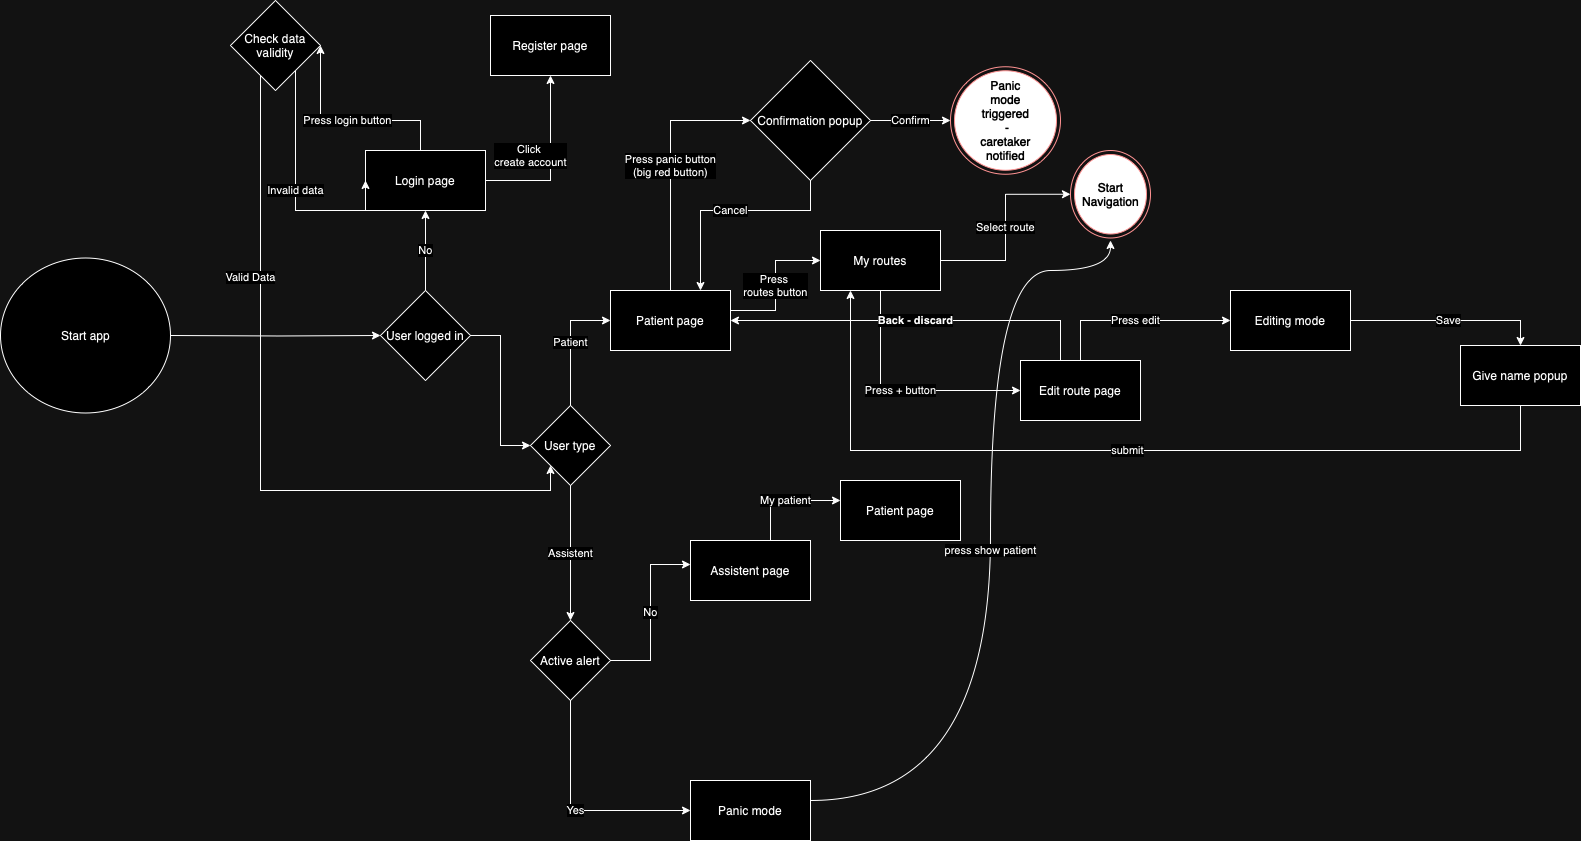

The diagram above was exported from draw.io. Its source (the exported page's mxGraphModel, read from the mxfile embedded in the PNG):
<mxGraphModel dx="2069" dy="1914" grid="1" gridSize="10" guides="1" tooltips="1" connect="1" arrows="1" fold="1" page="1" pageScale="1" pageWidth="827" pageHeight="1169" math="0" shadow="0">
  <root>
    <mxCell id="0" />
    <mxCell id="1" parent="0" />
    <mxCell id="EVdw7qV-JvH9gVDOWBqh-8" style="edgeStyle=orthogonalEdgeStyle;rounded=0;orthogonalLoop=1;jettySize=auto;html=1;entryX=0;entryY=0.5;entryDx=0;entryDy=0;" parent="1" target="EVdw7qV-JvH9gVDOWBqh-7" edge="1">
      <mxGeometry relative="1" as="geometry">
        <mxPoint x="-10" y="275" as="sourcePoint" />
      </mxGeometry>
    </mxCell>
    <mxCell id="EVdw7qV-JvH9gVDOWBqh-5" value="Click&amp;nbsp;&lt;div&gt;create account&lt;/div&gt;" style="edgeStyle=orthogonalEdgeStyle;rounded=0;orthogonalLoop=1;jettySize=auto;html=1;" parent="1" source="EVdw7qV-JvH9gVDOWBqh-4" target="EVdw7qV-JvH9gVDOWBqh-6" edge="1">
      <mxGeometry x="0.0588" y="20" relative="1" as="geometry">
        <mxPoint x="360" y="150" as="targetPoint" />
        <mxPoint as="offset" />
      </mxGeometry>
    </mxCell>
    <mxCell id="EVdw7qV-JvH9gVDOWBqh-12" value="Press login button" style="edgeStyle=orthogonalEdgeStyle;rounded=0;orthogonalLoop=1;jettySize=auto;html=1;entryX=1;entryY=0.5;entryDx=0;entryDy=0;" parent="1" source="EVdw7qV-JvH9gVDOWBqh-4" target="EVdw7qV-JvH9gVDOWBqh-11" edge="1">
      <mxGeometry relative="1" as="geometry">
        <Array as="points">
          <mxPoint x="240" y="60" />
        </Array>
      </mxGeometry>
    </mxCell>
    <mxCell id="EVdw7qV-JvH9gVDOWBqh-4" value="Login page" style="rounded=0;whiteSpace=wrap;html=1;" parent="1" vertex="1">
      <mxGeometry x="185" y="90" width="120" height="60" as="geometry" />
    </mxCell>
    <mxCell id="EVdw7qV-JvH9gVDOWBqh-6" value="Register page" style="rounded=0;whiteSpace=wrap;html=1;" parent="1" vertex="1">
      <mxGeometry x="310" y="-45" width="120" height="60" as="geometry" />
    </mxCell>
    <mxCell id="EVdw7qV-JvH9gVDOWBqh-9" value="No" style="edgeStyle=orthogonalEdgeStyle;rounded=0;orthogonalLoop=1;jettySize=auto;html=1;entryX=0.5;entryY=1;entryDx=0;entryDy=0;" parent="1" source="EVdw7qV-JvH9gVDOWBqh-7" target="EVdw7qV-JvH9gVDOWBqh-4" edge="1">
      <mxGeometry relative="1" as="geometry" />
    </mxCell>
    <mxCell id="EVdw7qV-JvH9gVDOWBqh-54" style="edgeStyle=orthogonalEdgeStyle;rounded=0;orthogonalLoop=1;jettySize=auto;html=1;entryX=0;entryY=0.5;entryDx=0;entryDy=0;" parent="1" source="EVdw7qV-JvH9gVDOWBqh-7" target="EVdw7qV-JvH9gVDOWBqh-16" edge="1">
      <mxGeometry relative="1" as="geometry" />
    </mxCell>
    <mxCell id="EVdw7qV-JvH9gVDOWBqh-7" value="User logged in" style="rhombus;whiteSpace=wrap;html=1;" parent="1" vertex="1">
      <mxGeometry x="200" y="230" width="90" height="90" as="geometry" />
    </mxCell>
    <mxCell id="EVdw7qV-JvH9gVDOWBqh-13" value="Invalid data" style="edgeStyle=orthogonalEdgeStyle;rounded=0;orthogonalLoop=1;jettySize=auto;html=1;entryX=0;entryY=0.5;entryDx=0;entryDy=0;" parent="1" source="EVdw7qV-JvH9gVDOWBqh-11" target="EVdw7qV-JvH9gVDOWBqh-4" edge="1">
      <mxGeometry relative="1" as="geometry">
        <Array as="points">
          <mxPoint x="115" y="150" />
        </Array>
      </mxGeometry>
    </mxCell>
    <mxCell id="EVdw7qV-JvH9gVDOWBqh-14" value="Valid Data" style="edgeStyle=orthogonalEdgeStyle;rounded=0;orthogonalLoop=1;jettySize=auto;html=1;entryX=0;entryY=1;entryDx=0;entryDy=0;" parent="1" source="EVdw7qV-JvH9gVDOWBqh-11" target="EVdw7qV-JvH9gVDOWBqh-16" edge="1">
      <mxGeometry x="-0.4458" y="-10" relative="1" as="geometry">
        <mxPoint x="197.5" y="470" as="targetPoint" />
        <Array as="points">
          <mxPoint x="80" y="430" />
          <mxPoint x="370" y="430" />
        </Array>
        <mxPoint as="offset" />
      </mxGeometry>
    </mxCell>
    <mxCell id="EVdw7qV-JvH9gVDOWBqh-11" value="Check data validity" style="rhombus;whiteSpace=wrap;html=1;" parent="1" vertex="1">
      <mxGeometry x="50" y="-60" width="90" height="90" as="geometry" />
    </mxCell>
    <mxCell id="EVdw7qV-JvH9gVDOWBqh-18" value="Patient" style="edgeStyle=orthogonalEdgeStyle;rounded=0;orthogonalLoop=1;jettySize=auto;html=1;" parent="1" source="EVdw7qV-JvH9gVDOWBqh-16" target="EVdw7qV-JvH9gVDOWBqh-19" edge="1">
      <mxGeometry relative="1" as="geometry">
        <mxPoint x="390" y="260" as="targetPoint" />
        <Array as="points">
          <mxPoint x="390" y="260" />
        </Array>
      </mxGeometry>
    </mxCell>
    <mxCell id="EVdw7qV-JvH9gVDOWBqh-20" value="Assistent" style="edgeStyle=orthogonalEdgeStyle;rounded=0;orthogonalLoop=1;jettySize=auto;html=1;entryX=0.5;entryY=0;entryDx=0;entryDy=0;" parent="1" source="EVdw7qV-JvH9gVDOWBqh-16" target="EVdw7qV-JvH9gVDOWBqh-41" edge="1">
      <mxGeometry relative="1" as="geometry">
        <mxPoint x="390" y="550" as="targetPoint" />
        <Array as="points">
          <mxPoint x="390" y="550" />
        </Array>
      </mxGeometry>
    </mxCell>
    <mxCell id="EVdw7qV-JvH9gVDOWBqh-16" value="User type" style="rhombus;whiteSpace=wrap;html=1;" parent="1" vertex="1">
      <mxGeometry x="350" y="345" width="80" height="80" as="geometry" />
    </mxCell>
    <mxCell id="EVdw7qV-JvH9gVDOWBqh-22" value="Press&amp;nbsp;&lt;div&gt;routes button&lt;/div&gt;" style="edgeStyle=orthogonalEdgeStyle;rounded=0;orthogonalLoop=1;jettySize=auto;html=1;" parent="1" source="EVdw7qV-JvH9gVDOWBqh-19" target="EVdw7qV-JvH9gVDOWBqh-23" edge="1">
      <mxGeometry relative="1" as="geometry">
        <mxPoint x="600" y="190" as="targetPoint" />
        <Array as="points">
          <mxPoint x="595" y="250" />
          <mxPoint x="595" y="200" />
        </Array>
      </mxGeometry>
    </mxCell>
    <mxCell id="EVdw7qV-JvH9gVDOWBqh-47" value="Press panic button&lt;div&gt;(big red button)&lt;/div&gt;" style="edgeStyle=orthogonalEdgeStyle;rounded=0;orthogonalLoop=1;jettySize=auto;html=1;" parent="1" source="EVdw7qV-JvH9gVDOWBqh-19" target="EVdw7qV-JvH9gVDOWBqh-50" edge="1">
      <mxGeometry relative="1" as="geometry">
        <mxPoint x="570" y="80" as="targetPoint" />
        <Array as="points">
          <mxPoint x="490" y="60" />
        </Array>
      </mxGeometry>
    </mxCell>
    <mxCell id="EVdw7qV-JvH9gVDOWBqh-19" value="Patient page" style="rounded=0;whiteSpace=wrap;html=1;" parent="1" vertex="1">
      <mxGeometry x="430" y="230" width="120" height="60" as="geometry" />
    </mxCell>
    <mxCell id="EVdw7qV-JvH9gVDOWBqh-26" value="My patient" style="edgeStyle=orthogonalEdgeStyle;rounded=0;orthogonalLoop=1;jettySize=auto;html=1;" parent="1" source="EVdw7qV-JvH9gVDOWBqh-21" target="EVdw7qV-JvH9gVDOWBqh-27" edge="1">
      <mxGeometry relative="1" as="geometry">
        <mxPoint x="640" y="440" as="targetPoint" />
        <Array as="points">
          <mxPoint x="590" y="510" />
          <mxPoint x="590" y="440" />
        </Array>
      </mxGeometry>
    </mxCell>
    <mxCell id="EVdw7qV-JvH9gVDOWBqh-21" value="Assistent page" style="rounded=0;whiteSpace=wrap;html=1;" parent="1" vertex="1">
      <mxGeometry x="510" y="480" width="120" height="60" as="geometry" />
    </mxCell>
    <mxCell id="EVdw7qV-JvH9gVDOWBqh-25" value="Select route" style="edgeStyle=orthogonalEdgeStyle;rounded=0;orthogonalLoop=1;jettySize=auto;html=1;entryX=0;entryY=0.5;entryDx=0;entryDy=0;" parent="1" source="EVdw7qV-JvH9gVDOWBqh-23" target="nJPOk05Z67vObKW3vsMO-5" edge="1">
      <mxGeometry relative="1" as="geometry">
        <mxPoint x="890" y="140" as="targetPoint" />
      </mxGeometry>
    </mxCell>
    <mxCell id="EVdw7qV-JvH9gVDOWBqh-23" value="My routes" style="rounded=0;whiteSpace=wrap;html=1;" parent="1" vertex="1">
      <mxGeometry x="640" y="170" width="120" height="60" as="geometry" />
    </mxCell>
    <mxCell id="EVdw7qV-JvH9gVDOWBqh-28" value="Press + button" style="edgeStyle=orthogonalEdgeStyle;rounded=0;orthogonalLoop=1;jettySize=auto;html=1;exitX=0.5;exitY=1;exitDx=0;exitDy=0;" parent="1" source="EVdw7qV-JvH9gVDOWBqh-23" target="EVdw7qV-JvH9gVDOWBqh-29" edge="1">
      <mxGeometry relative="1" as="geometry">
        <mxPoint x="830" y="350" as="targetPoint" />
        <Array as="points">
          <mxPoint x="700" y="330" />
        </Array>
      </mxGeometry>
    </mxCell>
    <mxCell id="EVdw7qV-JvH9gVDOWBqh-27" value="Patient page" style="rounded=0;whiteSpace=wrap;html=1;" parent="1" vertex="1">
      <mxGeometry x="660" y="420" width="120" height="60" as="geometry" />
    </mxCell>
    <mxCell id="EVdw7qV-JvH9gVDOWBqh-31" value="Press edit" style="edgeStyle=orthogonalEdgeStyle;rounded=0;orthogonalLoop=1;jettySize=auto;html=1;" parent="1" source="EVdw7qV-JvH9gVDOWBqh-29" target="EVdw7qV-JvH9gVDOWBqh-33" edge="1">
      <mxGeometry relative="1" as="geometry">
        <mxPoint x="1040" y="260" as="targetPoint" />
        <Array as="points">
          <mxPoint x="900" y="260" />
          <mxPoint x="1001" y="260" />
        </Array>
      </mxGeometry>
    </mxCell>
    <mxCell id="nJPOk05Z67vObKW3vsMO-6" value="Back - discard" style="edgeStyle=orthogonalEdgeStyle;rounded=0;orthogonalLoop=1;jettySize=auto;html=1;entryX=1;entryY=0.5;entryDx=0;entryDy=0;fontStyle=1" edge="1" parent="1" source="EVdw7qV-JvH9gVDOWBqh-29" target="EVdw7qV-JvH9gVDOWBqh-19">
      <mxGeometry relative="1" as="geometry">
        <Array as="points">
          <mxPoint x="880" y="260" />
        </Array>
      </mxGeometry>
    </mxCell>
    <mxCell id="EVdw7qV-JvH9gVDOWBqh-29" value="Edit route page" style="rounded=0;whiteSpace=wrap;html=1;" parent="1" vertex="1">
      <mxGeometry x="840" y="300" width="120" height="60" as="geometry" />
    </mxCell>
    <mxCell id="EVdw7qV-JvH9gVDOWBqh-39" value="Save" style="edgeStyle=orthogonalEdgeStyle;rounded=0;orthogonalLoop=1;jettySize=auto;html=1;entryX=0.5;entryY=0;entryDx=0;entryDy=0;" parent="1" source="EVdw7qV-JvH9gVDOWBqh-33" target="nJPOk05Z67vObKW3vsMO-7" edge="1">
      <mxGeometry relative="1" as="geometry">
        <mxPoint x="1370" y="340" as="targetPoint" />
      </mxGeometry>
    </mxCell>
    <mxCell id="EVdw7qV-JvH9gVDOWBqh-33" value="Editing mode" style="rounded=0;whiteSpace=wrap;html=1;" parent="1" vertex="1">
      <mxGeometry x="1050" y="230" width="120" height="60" as="geometry" />
    </mxCell>
    <mxCell id="EVdw7qV-JvH9gVDOWBqh-43" value="Yes" style="edgeStyle=orthogonalEdgeStyle;rounded=0;orthogonalLoop=1;jettySize=auto;html=1;" parent="1" source="EVdw7qV-JvH9gVDOWBqh-41" target="EVdw7qV-JvH9gVDOWBqh-44" edge="1">
      <mxGeometry relative="1" as="geometry">
        <mxPoint x="390" y="760" as="targetPoint" />
        <Array as="points">
          <mxPoint x="390" y="750" />
        </Array>
      </mxGeometry>
    </mxCell>
    <mxCell id="EVdw7qV-JvH9gVDOWBqh-41" value="Active alert" style="rhombus;whiteSpace=wrap;html=1;" parent="1" vertex="1">
      <mxGeometry x="350" y="560" width="80" height="80" as="geometry" />
    </mxCell>
    <mxCell id="EVdw7qV-JvH9gVDOWBqh-42" value="No" style="edgeStyle=orthogonalEdgeStyle;rounded=0;orthogonalLoop=1;jettySize=auto;html=1;entryX=0;entryY=0.4;entryDx=0;entryDy=0;entryPerimeter=0;" parent="1" source="EVdw7qV-JvH9gVDOWBqh-41" target="EVdw7qV-JvH9gVDOWBqh-21" edge="1">
      <mxGeometry relative="1" as="geometry" />
    </mxCell>
    <mxCell id="EVdw7qV-JvH9gVDOWBqh-45" value="press show patient" style="edgeStyle=orthogonalEdgeStyle;rounded=0;orthogonalLoop=1;jettySize=auto;html=1;entryX=0.5;entryY=1;entryDx=0;entryDy=0;curved=1;" parent="1" source="EVdw7qV-JvH9gVDOWBqh-44" edge="1">
      <mxGeometry relative="1" as="geometry">
        <mxPoint x="930" y="180" as="targetPoint" />
        <Array as="points">
          <mxPoint x="810" y="740" />
          <mxPoint x="810" y="210" />
          <mxPoint x="930" y="210" />
        </Array>
      </mxGeometry>
    </mxCell>
    <mxCell id="EVdw7qV-JvH9gVDOWBqh-44" value="Panic mode" style="rounded=0;whiteSpace=wrap;html=1;" parent="1" vertex="1">
      <mxGeometry x="510" y="720" width="120" height="60" as="geometry" />
    </mxCell>
    <mxCell id="EVdw7qV-JvH9gVDOWBqh-51" value="Confirm" style="edgeStyle=orthogonalEdgeStyle;rounded=0;orthogonalLoop=1;jettySize=auto;html=1;" parent="1" source="EVdw7qV-JvH9gVDOWBqh-50" edge="1">
      <mxGeometry relative="1" as="geometry">
        <mxPoint x="770" y="60" as="targetPoint" />
      </mxGeometry>
    </mxCell>
    <mxCell id="EVdw7qV-JvH9gVDOWBqh-53" value="Cancel" style="edgeStyle=orthogonalEdgeStyle;rounded=0;orthogonalLoop=1;jettySize=auto;html=1;entryX=0.75;entryY=0;entryDx=0;entryDy=0;" parent="1" source="EVdw7qV-JvH9gVDOWBqh-50" target="EVdw7qV-JvH9gVDOWBqh-19" edge="1">
      <mxGeometry relative="1" as="geometry">
        <mxPoint x="630" y="-50" as="targetPoint" />
        <Array as="points">
          <mxPoint x="630" y="150" />
          <mxPoint x="520" y="150" />
        </Array>
      </mxGeometry>
    </mxCell>
    <mxCell id="EVdw7qV-JvH9gVDOWBqh-50" value="Confirmation popup" style="rhombus;whiteSpace=wrap;html=1;" parent="1" vertex="1">
      <mxGeometry x="570" width="120" height="120" as="geometry" />
    </mxCell>
    <mxCell id="nJPOk05Z67vObKW3vsMO-1" value="Start app" style="ellipse;html=1;" vertex="1" parent="1">
      <mxGeometry x="-180" y="197.5" width="170" height="155" as="geometry" />
    </mxCell>
    <mxCell id="nJPOk05Z67vObKW3vsMO-3" value="&lt;span style=&quot;white-space: normal;&quot;&gt;&lt;font color=&quot;#ffffff&quot;&gt;Panic mode triggered&lt;/font&gt;&lt;/span&gt;&lt;div&gt;&lt;span style=&quot;white-space: normal;&quot;&gt;&lt;font color=&quot;#ffffff&quot;&gt;&amp;nbsp;- caretaker notified&lt;/font&gt;&lt;/span&gt;&lt;/div&gt;" style="ellipse;html=1;shape=endState;fillColor=#000000;strokeColor=#ff0000;" vertex="1" parent="1">
      <mxGeometry x="770" y="6.25" width="110" height="107.5" as="geometry" />
    </mxCell>
    <mxCell id="nJPOk05Z67vObKW3vsMO-5" value="&lt;span style=&quot;white-space: normal;&quot;&gt;&lt;font color=&quot;#ffffff&quot;&gt;Start&lt;/font&gt;&lt;/span&gt;&lt;div style=&quot;white-space: normal;&quot;&gt;&lt;font color=&quot;#ffffff&quot;&gt;Navigation&lt;/font&gt;&lt;/div&gt;" style="ellipse;html=1;shape=endState;fillColor=#000000;strokeColor=#ff0000;" vertex="1" parent="1">
      <mxGeometry x="890" y="90" width="80" height="87.5" as="geometry" />
    </mxCell>
    <mxCell id="nJPOk05Z67vObKW3vsMO-8" value="submit" style="edgeStyle=orthogonalEdgeStyle;rounded=0;orthogonalLoop=1;jettySize=auto;html=1;entryX=0.25;entryY=1;entryDx=0;entryDy=0;" edge="1" parent="1" source="nJPOk05Z67vObKW3vsMO-7" target="EVdw7qV-JvH9gVDOWBqh-23">
      <mxGeometry relative="1" as="geometry">
        <Array as="points">
          <mxPoint x="1340" y="390" />
          <mxPoint x="670" y="390" />
        </Array>
      </mxGeometry>
    </mxCell>
    <mxCell id="nJPOk05Z67vObKW3vsMO-7" value="Give name popup" style="rounded=0;whiteSpace=wrap;html=1;" vertex="1" parent="1">
      <mxGeometry x="1280" y="285" width="120" height="60" as="geometry" />
    </mxCell>
  </root>
</mxGraphModel>